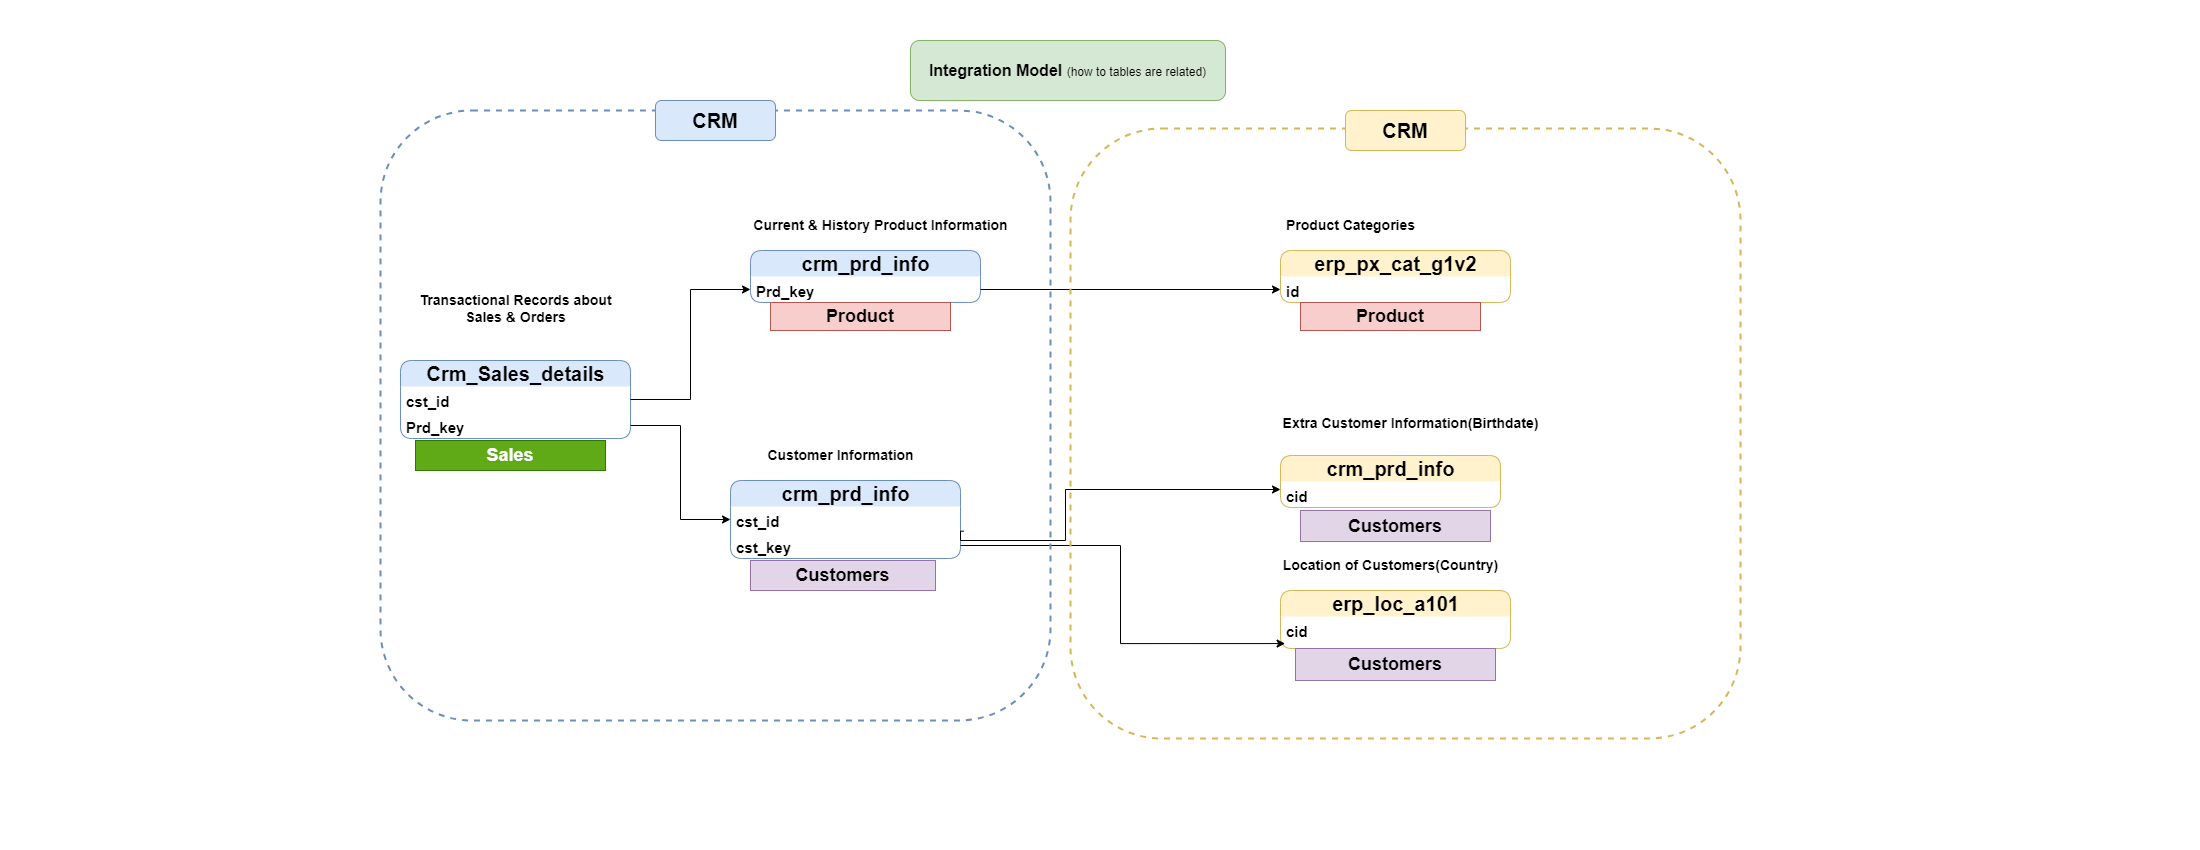

The diagram above was exported from draw.io. Its source (the exported page's mxGraphModel, read from the mxfile embedded in the PNG):
<mxGraphModel dx="7574" dy="1197" grid="1" gridSize="10" guides="1" tooltips="1" connect="1" arrows="1" fold="1" page="1" pageScale="1" pageWidth="1100" pageHeight="850" math="0" shadow="0">
  <root>
    <mxCell id="0" />
    <mxCell id="1" parent="0" />
    <mxCell id="0rLT7Y2BCwH2ijj-BsP6-14" value="Crm_Sales_details" style="swimlane;fontStyle=1;childLayout=stackLayout;horizontal=1;startSize=26;fillColor=#dae8fc;horizontalStack=0;resizeParent=1;resizeParentMax=0;resizeLast=0;collapsible=1;marginBottom=0;html=1;strokeColor=#6c8ebf;rounded=1;glass=0;shadow=0;fontSize=20;swimlaneLine=0;" parent="1" vertex="1">
      <mxGeometry x="-5100" y="360" width="230" height="78" as="geometry" />
    </mxCell>
    <mxCell id="0rLT7Y2BCwH2ijj-BsP6-16" value="cst_id" style="text;strokeColor=none;fillColor=none;align=left;verticalAlign=top;spacingLeft=4;spacingRight=4;overflow=hidden;rotatable=0;points=[[0,0.5],[1,0.5]];portConstraint=eastwest;whiteSpace=wrap;html=1;fontSize=15;fontStyle=1" parent="0rLT7Y2BCwH2ijj-BsP6-14" vertex="1">
      <mxGeometry y="26" width="230" height="26" as="geometry" />
    </mxCell>
    <mxCell id="0rLT7Y2BCwH2ijj-BsP6-15" value="Prd_key" style="text;strokeColor=none;fillColor=none;align=left;verticalAlign=top;spacingLeft=4;spacingRight=4;overflow=hidden;rotatable=0;points=[[0,0.5],[1,0.5]];portConstraint=eastwest;whiteSpace=wrap;html=1;fontSize=15;fontStyle=1" parent="0rLT7Y2BCwH2ijj-BsP6-14" vertex="1">
      <mxGeometry y="52" width="230" height="26" as="geometry" />
    </mxCell>
    <mxCell id="0rLT7Y2BCwH2ijj-BsP6-21" value="crm_prd_info" style="swimlane;fontStyle=1;childLayout=stackLayout;horizontal=1;startSize=26;fillColor=#dae8fc;horizontalStack=0;resizeParent=1;resizeParentMax=0;resizeLast=0;collapsible=1;marginBottom=0;html=1;strokeColor=#6c8ebf;rounded=1;glass=0;shadow=0;fontSize=20;swimlaneLine=0;" parent="1" vertex="1">
      <mxGeometry x="-4750" y="250" width="230" height="52" as="geometry" />
    </mxCell>
    <mxCell id="0rLT7Y2BCwH2ijj-BsP6-23" value="Prd_key" style="text;strokeColor=none;fillColor=none;align=left;verticalAlign=top;spacingLeft=4;spacingRight=4;overflow=hidden;rotatable=0;points=[[0,0.5],[1,0.5]];portConstraint=eastwest;whiteSpace=wrap;html=1;fontSize=15;fontStyle=1" parent="0rLT7Y2BCwH2ijj-BsP6-21" vertex="1">
      <mxGeometry y="26" width="230" height="26" as="geometry" />
    </mxCell>
    <mxCell id="0rLT7Y2BCwH2ijj-BsP6-24" value="crm_prd_info" style="swimlane;fontStyle=1;childLayout=stackLayout;horizontal=1;startSize=26;fillColor=#dae8fc;horizontalStack=0;resizeParent=1;resizeParentMax=0;resizeLast=0;collapsible=1;marginBottom=0;html=1;strokeColor=#6c8ebf;rounded=1;glass=0;shadow=0;fontSize=20;swimlaneLine=0;" parent="1" vertex="1">
      <mxGeometry x="-4770" y="480" width="230" height="78" as="geometry" />
    </mxCell>
    <mxCell id="0rLT7Y2BCwH2ijj-BsP6-25" value="cst_id" style="text;strokeColor=none;fillColor=none;align=left;verticalAlign=top;spacingLeft=4;spacingRight=4;overflow=hidden;rotatable=0;points=[[0,0.5],[1,0.5]];portConstraint=eastwest;whiteSpace=wrap;html=1;fontSize=15;fontStyle=1" parent="0rLT7Y2BCwH2ijj-BsP6-24" vertex="1">
      <mxGeometry y="26" width="230" height="26" as="geometry" />
    </mxCell>
    <mxCell id="0rLT7Y2BCwH2ijj-BsP6-30" value="cst_key" style="text;strokeColor=none;fillColor=none;align=left;verticalAlign=top;spacingLeft=4;spacingRight=4;overflow=hidden;rotatable=0;points=[[0,0.5],[1,0.5]];portConstraint=eastwest;whiteSpace=wrap;html=1;fontSize=15;fontStyle=1" parent="0rLT7Y2BCwH2ijj-BsP6-24" vertex="1">
      <mxGeometry y="52" width="230" height="26" as="geometry" />
    </mxCell>
    <mxCell id="0rLT7Y2BCwH2ijj-BsP6-26" value="crm_prd_info" style="swimlane;fontStyle=1;childLayout=stackLayout;horizontal=1;startSize=26;fillColor=#fff2cc;horizontalStack=0;resizeParent=1;resizeParentMax=0;resizeLast=0;collapsible=1;marginBottom=0;html=1;strokeColor=#d6b656;rounded=1;glass=0;shadow=0;fontSize=20;swimlaneLine=0;" parent="1" vertex="1">
      <mxGeometry x="-4220" y="455" width="220" height="52" as="geometry" />
    </mxCell>
    <mxCell id="0rLT7Y2BCwH2ijj-BsP6-27" value="cid" style="text;strokeColor=none;fillColor=none;align=left;verticalAlign=top;spacingLeft=4;spacingRight=4;overflow=hidden;rotatable=0;points=[[0,0.5],[1,0.5]];portConstraint=eastwest;whiteSpace=wrap;html=1;fontSize=15;fontStyle=1" parent="0rLT7Y2BCwH2ijj-BsP6-26" vertex="1">
      <mxGeometry y="26" width="220" height="26" as="geometry" />
    </mxCell>
    <mxCell id="0rLT7Y2BCwH2ijj-BsP6-28" style="edgeStyle=orthogonalEdgeStyle;rounded=0;orthogonalLoop=1;jettySize=auto;html=1;" parent="1" source="0rLT7Y2BCwH2ijj-BsP6-16" target="0rLT7Y2BCwH2ijj-BsP6-23" edge="1">
      <mxGeometry relative="1" as="geometry" />
    </mxCell>
    <mxCell id="0rLT7Y2BCwH2ijj-BsP6-29" style="edgeStyle=orthogonalEdgeStyle;rounded=0;orthogonalLoop=1;jettySize=auto;html=1;entryX=0;entryY=0.5;entryDx=0;entryDy=0;" parent="1" source="0rLT7Y2BCwH2ijj-BsP6-15" target="0rLT7Y2BCwH2ijj-BsP6-25" edge="1">
      <mxGeometry relative="1" as="geometry" />
    </mxCell>
    <mxCell id="0rLT7Y2BCwH2ijj-BsP6-31" style="edgeStyle=orthogonalEdgeStyle;rounded=0;orthogonalLoop=1;jettySize=auto;html=1;exitX=1.014;exitY=0.949;exitDx=0;exitDy=0;exitPerimeter=0;" parent="1" source="0rLT7Y2BCwH2ijj-BsP6-25" target="0rLT7Y2BCwH2ijj-BsP6-27" edge="1">
      <mxGeometry relative="1" as="geometry">
        <Array as="points">
          <mxPoint x="-4540" y="531" />
          <mxPoint x="-4540" y="540" />
          <mxPoint x="-4435" y="540" />
          <mxPoint x="-4435" y="489" />
        </Array>
      </mxGeometry>
    </mxCell>
    <mxCell id="0rLT7Y2BCwH2ijj-BsP6-32" value="erp_loc_a101" style="swimlane;fontStyle=1;childLayout=stackLayout;horizontal=1;startSize=26;fillColor=#fff2cc;horizontalStack=0;resizeParent=1;resizeParentMax=0;resizeLast=0;collapsible=1;marginBottom=0;html=1;strokeColor=#d6b656;rounded=1;glass=0;shadow=0;fontSize=20;swimlaneLine=0;" parent="1" vertex="1">
      <mxGeometry x="-4220" y="590" width="230" height="58" as="geometry" />
    </mxCell>
    <mxCell id="0rLT7Y2BCwH2ijj-BsP6-33" value="cid" style="text;strokeColor=none;fillColor=none;align=left;verticalAlign=top;spacingLeft=4;spacingRight=4;overflow=hidden;rotatable=0;points=[[0,0.5],[1,0.5]];portConstraint=eastwest;whiteSpace=wrap;html=1;fontSize=15;fontStyle=1" parent="0rLT7Y2BCwH2ijj-BsP6-32" vertex="1">
      <mxGeometry y="26" width="230" height="32" as="geometry" />
    </mxCell>
    <mxCell id="0rLT7Y2BCwH2ijj-BsP6-35" style="edgeStyle=orthogonalEdgeStyle;rounded=0;orthogonalLoop=1;jettySize=auto;html=1;entryX=0.02;entryY=0.846;entryDx=0;entryDy=0;entryPerimeter=0;" parent="1" source="0rLT7Y2BCwH2ijj-BsP6-30" target="0rLT7Y2BCwH2ijj-BsP6-33" edge="1">
      <mxGeometry relative="1" as="geometry" />
    </mxCell>
    <mxCell id="0rLT7Y2BCwH2ijj-BsP6-36" value="erp_px_cat_g1v2" style="swimlane;fontStyle=1;childLayout=stackLayout;horizontal=1;startSize=26;fillColor=#fff2cc;horizontalStack=0;resizeParent=1;resizeParentMax=0;resizeLast=0;collapsible=1;marginBottom=0;html=1;strokeColor=#d6b656;rounded=1;glass=0;shadow=0;fontSize=20;swimlaneLine=0;" parent="1" vertex="1">
      <mxGeometry x="-4220" y="250" width="230" height="52" as="geometry" />
    </mxCell>
    <mxCell id="0rLT7Y2BCwH2ijj-BsP6-37" value="id" style="text;strokeColor=none;fillColor=none;align=left;verticalAlign=top;spacingLeft=4;spacingRight=4;overflow=hidden;rotatable=0;points=[[0,0.5],[1,0.5]];portConstraint=eastwest;whiteSpace=wrap;html=1;fontSize=15;fontStyle=1" parent="0rLT7Y2BCwH2ijj-BsP6-36" vertex="1">
      <mxGeometry y="26" width="230" height="26" as="geometry" />
    </mxCell>
    <mxCell id="0rLT7Y2BCwH2ijj-BsP6-38" style="edgeStyle=orthogonalEdgeStyle;rounded=0;orthogonalLoop=1;jettySize=auto;html=1;" parent="1" source="0rLT7Y2BCwH2ijj-BsP6-23" target="0rLT7Y2BCwH2ijj-BsP6-37" edge="1">
      <mxGeometry relative="1" as="geometry" />
    </mxCell>
    <mxCell id="0rLT7Y2BCwH2ijj-BsP6-39" value="Current &amp;amp; History Product Information" style="text;html=1;align=center;verticalAlign=middle;resizable=0;points=[];autosize=1;strokeColor=none;fillColor=none;fontStyle=1;fontSize=14;" parent="1" vertex="1">
      <mxGeometry x="-4750" y="210" width="260" height="30" as="geometry" />
    </mxCell>
    <mxCell id="0rLT7Y2BCwH2ijj-BsP6-40" value="Transactional Records about&lt;br&gt;Sales &amp;amp; Orders&lt;div&gt;&lt;br&gt;&lt;/div&gt;" style="text;html=1;align=center;verticalAlign=middle;resizable=0;points=[];autosize=1;strokeColor=none;fillColor=none;fontStyle=1;fontSize=14;" parent="1" vertex="1">
      <mxGeometry x="-5085" y="287" width="200" height="60" as="geometry" />
    </mxCell>
    <mxCell id="0rLT7Y2BCwH2ijj-BsP6-41" value="&lt;div&gt;Customer Information&lt;/div&gt;" style="text;html=1;align=center;verticalAlign=middle;resizable=0;points=[];autosize=1;strokeColor=none;fillColor=none;fontStyle=1;fontSize=14;" parent="1" vertex="1">
      <mxGeometry x="-4740" y="440" width="160" height="30" as="geometry" />
    </mxCell>
    <mxCell id="0rLT7Y2BCwH2ijj-BsP6-42" value="Extra Customer Information(Birthdate)" style="text;html=1;align=center;verticalAlign=middle;resizable=0;points=[];autosize=1;strokeColor=none;fillColor=none;fontStyle=1;fontSize=14;" parent="1" vertex="1">
      <mxGeometry x="-4220" y="408" width="260" height="30" as="geometry" />
    </mxCell>
    <mxCell id="0rLT7Y2BCwH2ijj-BsP6-43" value="Location of Customers(Country)" style="text;html=1;align=center;verticalAlign=middle;resizable=0;points=[];autosize=1;strokeColor=none;fillColor=none;fontStyle=1;fontSize=14;" parent="1" vertex="1">
      <mxGeometry x="-4220" y="550" width="220" height="30" as="geometry" />
    </mxCell>
    <mxCell id="0rLT7Y2BCwH2ijj-BsP6-44" value="Product Categories" style="text;html=1;align=center;verticalAlign=middle;resizable=0;points=[];autosize=1;strokeColor=none;fillColor=none;fontStyle=1;fontSize=14;" parent="1" vertex="1">
      <mxGeometry x="-4220" y="210" width="140" height="30" as="geometry" />
    </mxCell>
    <mxCell id="rwHq8PF0tT-4lrTSJG4a-1" value="" style="rounded=1;whiteSpace=wrap;html=1;fillColor=none;dashed=1;strokeColor=#6c8ebf;strokeWidth=2;" parent="1" vertex="1">
      <mxGeometry x="-5120" y="110" width="670" height="610" as="geometry" />
    </mxCell>
    <mxCell id="rwHq8PF0tT-4lrTSJG4a-3" value="CRM" style="rounded=1;whiteSpace=wrap;html=1;fillColor=#dae8fc;strokeColor=#6c8ebf;fontStyle=1;fontSize=20;" parent="1" vertex="1">
      <mxGeometry x="-4845" y="100" width="120" height="40" as="geometry" />
    </mxCell>
    <mxCell id="rwHq8PF0tT-4lrTSJG4a-4" value="" style="rounded=1;whiteSpace=wrap;html=1;fillColor=none;dashed=1;strokeColor=#d6b656;strokeWidth=2;" parent="1" vertex="1">
      <mxGeometry x="-4430" y="128" width="670" height="610" as="geometry" />
    </mxCell>
    <mxCell id="rwHq8PF0tT-4lrTSJG4a-5" value="CRM" style="rounded=1;whiteSpace=wrap;html=1;fillColor=#fff2cc;strokeColor=#d6b656;fontStyle=1;fontSize=20;" parent="1" vertex="1">
      <mxGeometry x="-4155" y="110" width="120" height="40" as="geometry" />
    </mxCell>
    <mxCell id="rwHq8PF0tT-4lrTSJG4a-6" value="&lt;font style=&quot;font-size: 16px;&quot;&gt;&lt;b style=&quot;&quot;&gt;&lt;font style=&quot;&quot;&gt;Integration Mode&lt;/font&gt;l&lt;/b&gt; &lt;/font&gt;(how to tables are related)" style="whiteSpace=wrap;html=1;rounded=1;fillColor=#d5e8d4;strokeColor=#82b366;" parent="1" vertex="1">
      <mxGeometry x="-4590" y="40" width="315" height="60" as="geometry" />
    </mxCell>
    <mxCell id="Up47_ev0_K9qOKBK8Ern-1" value="Product" style="text;html=1;strokeColor=#b85450;fillColor=#f8cecc;align=center;verticalAlign=middle;whiteSpace=wrap;overflow=hidden;fontStyle=1;fontSize=18;" parent="1" vertex="1">
      <mxGeometry x="-4200" y="302" width="180" height="28" as="geometry" />
    </mxCell>
    <mxCell id="Up47_ev0_K9qOKBK8Ern-3" value="Product" style="text;html=1;strokeColor=#b85450;fillColor=#f8cecc;align=center;verticalAlign=middle;whiteSpace=wrap;overflow=hidden;fontStyle=1;fontSize=18;" parent="1" vertex="1">
      <mxGeometry x="-4730" y="302" width="180" height="28" as="geometry" />
    </mxCell>
    <mxCell id="Up47_ev0_K9qOKBK8Ern-4" value="Customers" style="text;html=1;strokeColor=#9673a6;fillColor=#e1d5e7;align=center;verticalAlign=middle;whiteSpace=wrap;overflow=hidden;fontStyle=1;fontSize=18;" parent="1" vertex="1">
      <mxGeometry x="-4750" y="560" width="185" height="30" as="geometry" />
    </mxCell>
    <mxCell id="Up47_ev0_K9qOKBK8Ern-5" value="Customers" style="text;html=1;strokeColor=#9673a6;fillColor=#e1d5e7;align=center;verticalAlign=middle;whiteSpace=wrap;overflow=hidden;fontStyle=1;fontSize=18;" parent="1" vertex="1">
      <mxGeometry x="-4205" y="648" width="200" height="32" as="geometry" />
    </mxCell>
    <mxCell id="Up47_ev0_K9qOKBK8Ern-6" value="Customers" style="text;html=1;strokeColor=#9673a6;fillColor=#e1d5e7;align=center;verticalAlign=middle;whiteSpace=wrap;overflow=hidden;fontStyle=1;fontSize=18;" parent="1" vertex="1">
      <mxGeometry x="-4200" y="510" width="190" height="31" as="geometry" />
    </mxCell>
    <mxCell id="Up47_ev0_K9qOKBK8Ern-7" value="Sales" style="text;html=1;strokeColor=#2D7600;fillColor=#60a917;align=center;verticalAlign=middle;whiteSpace=wrap;overflow=hidden;fontStyle=1;fontSize=18;fontColor=#ffffff;" parent="1" vertex="1">
      <mxGeometry x="-5085" y="440" width="190" height="30" as="geometry" />
    </mxCell>
  </root>
</mxGraphModel>